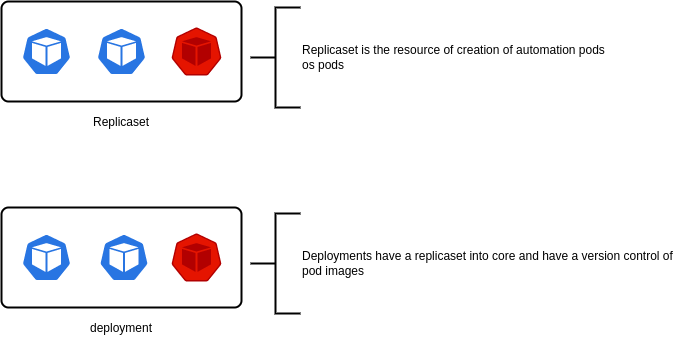

The diagram above was exported from draw.io. Its source (the exported page's mxGraphModel, read from the mxfile embedded in the PNG):
<mxGraphModel dx="833" dy="477" grid="1" gridSize="10" guides="1" tooltips="1" connect="1" arrows="1" fold="1" page="1" pageScale="1" pageWidth="827" pageHeight="1169" math="0" shadow="0">
  <root>
    <mxCell id="0" />
    <mxCell id="1" parent="0" />
    <mxCell id="tg3EL7CdvHrSAl7TjWu0-4" value="" style="rounded=1;whiteSpace=wrap;html=1;absoluteArcSize=1;arcSize=14;strokeWidth=2;" parent="1" vertex="1">
      <mxGeometry x="140" y="104" width="240" height="100" as="geometry" />
    </mxCell>
    <mxCell id="tg3EL7CdvHrSAl7TjWu0-1" value="" style="sketch=0;html=1;dashed=0;whitespace=wrap;fillColor=#2875E2;strokeColor=#ffffff;points=[[0.005,0.63,0],[0.1,0.2,0],[0.9,0.2,0],[0.5,0,0],[0.995,0.63,0],[0.72,0.99,0],[0.5,1,0],[0.28,0.99,0]];shape=mxgraph.kubernetes.icon;prIcon=pod" parent="1" vertex="1">
      <mxGeometry x="160" y="130" width="50" height="48" as="geometry" />
    </mxCell>
    <mxCell id="tg3EL7CdvHrSAl7TjWu0-2" value="" style="sketch=0;html=1;dashed=0;whitespace=wrap;fillColor=#2875E2;strokeColor=#ffffff;points=[[0.005,0.63,0],[0.1,0.2,0],[0.9,0.2,0],[0.5,0,0],[0.995,0.63,0],[0.72,0.99,0],[0.5,1,0],[0.28,0.99,0]];shape=mxgraph.kubernetes.icon;prIcon=pod" parent="1" vertex="1">
      <mxGeometry x="235" y="130" width="50" height="48" as="geometry" />
    </mxCell>
    <mxCell id="tg3EL7CdvHrSAl7TjWu0-3" value="" style="sketch=0;html=1;dashed=0;whitespace=wrap;fillColor=#e51400;strokeColor=#B20000;points=[[0.005,0.63,0],[0.1,0.2,0],[0.9,0.2,0],[0.5,0,0],[0.995,0.63,0],[0.72,0.99,0],[0.5,1,0],[0.28,0.99,0]];shape=mxgraph.kubernetes.icon;prIcon=pod;fontColor=#ffffff;" parent="1" vertex="1">
      <mxGeometry x="310" y="130" width="50" height="48" as="geometry" />
    </mxCell>
    <mxCell id="tg3EL7CdvHrSAl7TjWu0-5" value="Replicaset" style="text;html=1;strokeColor=none;fillColor=none;align=center;verticalAlign=middle;whiteSpace=wrap;rounded=0;" parent="1" vertex="1">
      <mxGeometry x="230" y="210" width="60" height="30" as="geometry" />
    </mxCell>
    <mxCell id="tg3EL7CdvHrSAl7TjWu0-6" value="Replicaset is the resource of creation of automation pods&lt;br&gt;os pods" style="strokeWidth=2;html=1;shape=mxgraph.flowchart.annotation_2;align=left;labelPosition=right;pointerEvents=1;" parent="1" vertex="1">
      <mxGeometry x="389" y="110" width="50" height="100" as="geometry" />
    </mxCell>
    <mxCell id="UDCbcQB3zpf378mvXGOb-1" value="" style="rounded=1;whiteSpace=wrap;html=1;absoluteArcSize=1;arcSize=14;strokeWidth=2;" parent="1" vertex="1">
      <mxGeometry x="140" y="310" width="240" height="100" as="geometry" />
    </mxCell>
    <mxCell id="UDCbcQB3zpf378mvXGOb-2" value="" style="sketch=0;html=1;dashed=0;whitespace=wrap;fillColor=#2875E2;strokeColor=#ffffff;points=[[0.005,0.63,0],[0.1,0.2,0],[0.9,0.2,0],[0.5,0,0],[0.995,0.63,0],[0.72,0.99,0],[0.5,1,0],[0.28,0.99,0]];shape=mxgraph.kubernetes.icon;prIcon=pod" parent="1" vertex="1">
      <mxGeometry x="160" y="336" width="50" height="48" as="geometry" />
    </mxCell>
    <mxCell id="UDCbcQB3zpf378mvXGOb-3" value="" style="sketch=0;html=1;dashed=0;whitespace=wrap;fillColor=#2875E2;strokeColor=#ffffff;points=[[0.005,0.63,0],[0.1,0.2,0],[0.9,0.2,0],[0.5,0,0],[0.995,0.63,0],[0.72,0.99,0],[0.5,1,0],[0.28,0.99,0]];shape=mxgraph.kubernetes.icon;prIcon=pod" parent="1" vertex="1">
      <mxGeometry x="235" y="336" width="55" height="48" as="geometry" />
    </mxCell>
    <mxCell id="UDCbcQB3zpf378mvXGOb-4" value="" style="sketch=0;html=1;dashed=0;whitespace=wrap;fillColor=#e51400;strokeColor=#B20000;points=[[0.005,0.63,0],[0.1,0.2,0],[0.9,0.2,0],[0.5,0,0],[0.995,0.63,0],[0.72,0.99,0],[0.5,1,0],[0.28,0.99,0]];shape=mxgraph.kubernetes.icon;prIcon=pod;fontColor=#ffffff;" parent="1" vertex="1">
      <mxGeometry x="310" y="336" width="50" height="48" as="geometry" />
    </mxCell>
    <mxCell id="UDCbcQB3zpf378mvXGOb-5" value="deployment" style="text;html=1;strokeColor=none;fillColor=none;align=center;verticalAlign=middle;whiteSpace=wrap;rounded=0;" parent="1" vertex="1">
      <mxGeometry x="230" y="416" width="60" height="30" as="geometry" />
    </mxCell>
    <mxCell id="UDCbcQB3zpf378mvXGOb-6" value="Deployments have a replicaset into core and have a version control of&lt;br&gt;pod images" style="strokeWidth=2;html=1;shape=mxgraph.flowchart.annotation_2;align=left;labelPosition=right;pointerEvents=1;" parent="1" vertex="1">
      <mxGeometry x="389" y="316" width="50" height="100" as="geometry" />
    </mxCell>
  </root>
</mxGraphModel>